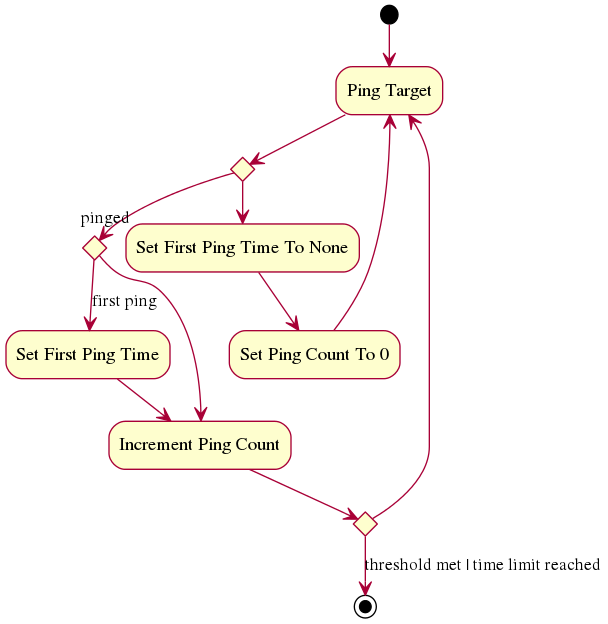

The diagram above was rendered by PlantUML. Its source (embedded in the PNG):
@startuml
(*) --> "Ping Target"
if "" then
   --> "Set First Ping Time To None" as reset_time
else
   if "pinged" then
      --> [first ping] "Set First Ping Time"
   else
      --> "Increment Ping Count"
   endif
endif
reset_time --> "Set Ping Count To 0"
"Set Ping Count To 0" --> "Ping Target"
"Set First Ping Time" --> "Increment Ping Count"
if "" then
   --> [threshold met | time limit reached] (*)
else
   --> "Ping Target"

@enduml